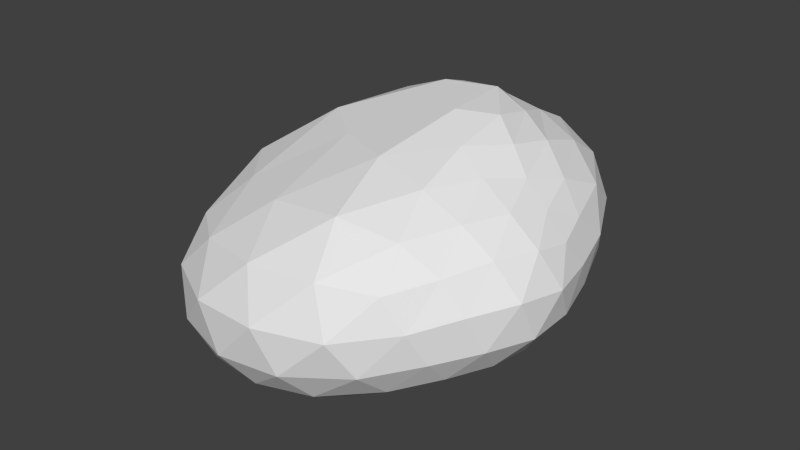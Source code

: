 # Source: Boulder2.blend  (saved by Blender 2.74.0; exported with 4.5.12 LTS)
import bpy
from mathutils import Matrix  # noqa: F401  (used for matrix-valued properties, if any)

bpy.ops.wm.read_factory_settings(use_empty=True)
scene = bpy.context.scene
scene.name = 'Scene'

# ---- collections
col_collection_1 = bpy.data.collections.new('Collection 1'); scene.collection.children.link(col_collection_1)

# ---- world
world_world = bpy.data.worlds.new('World'); scene.world = world_world
world_world.color = (0.05088, 0.05088, 0.05088)
world_world.use_sun_shadow = False
world_world.sun_shadow_jitter_overblur = 0.0
world_world.cycles.sampling_method = 'MANUAL'
world_world.cycles.sample_map_resolution = 256

# ---- meshes
me_icosphere = bpy.data.meshes.new('Icosphere')
me_icosphere.from_pydata([(-0.5131, -0.4024, -0.1207), (0.7803, -0.9446, 0.09823), (-0.5741, -1.601, -0.1558), (-1.29, -0.03786, 0.106), (-0.5156, 0.958, 0.2284), (0.6934, 0.3827, 0.2105), (0.5508, -1.438, 0.5441), (-1.238, -1.207, 0.3373), (-0.7548, 0.7123, 0.7542), (0.3608, 1.083, 0.7499), (1.114, -0.2947, 0.6123), (0.3994, 0.1095, 1.169), (-0.6222, -1.419, -0.2183), (-0.6546, -1.152, -0.2337), (-0.6123, -0.7996, -0.1804), (-0.1683, -0.672, -0.1069), (0.2474, -0.8503, -0.04937), (0.5668, -0.9237, 0.0129), (0.5278, -1.191, 0.01622), (0.1777, -1.456, -0.07416), (-0.2396, -1.587, -0.1379), (0.8118, 0.0002623, 0.1963), (0.8764, -0.3818, 0.154), (0.8642, -0.6932, 0.1235), (-0.2099, -0.1725, -0.1181), (0.1505, 0.0926, -0.1119), (0.4797, 0.2734, 0.05132), (-1.219, -0.1092, -0.01154), (-1.067, -0.2136, -0.09159), (-0.8247, -0.3275, -0.1198), (-0.9369, -1.403, -0.1985), (-1.241, -1.016, -0.1875), (-1.391, -0.4514, -0.0612), (-0.5391, 0.7922, 0.1577), (-0.5316, 0.5196, 0.09941), (-0.5435, 0.08596, -0.01813), (-1.084, 0.2286, 0.1411), (-0.906, 0.5015, 0.1603), (-0.7237, 0.7799, 0.1935), (-0.2646, 0.9898, 0.2088), (0.08446, 0.945, 0.1645), (0.4187, 0.7162, 0.1454), (1.193, -0.4849, 0.4894), (1.162, -0.6676, 0.3484), (1.002, -0.814, 0.2137), (0.9185, 0.2266, 0.3252), (1.065, 0.04373, 0.4099), (1.126, -0.1411, 0.5142), (0.3339, -1.699, 0.345), (0.007066, -1.798, 0.1208), (-0.3198, -1.74, -0.05317), (0.8013, -1.095, 0.1582), (0.7681, -1.246, 0.2614), (0.6762, -1.37, 0.4025), (-1.461, -0.9231, 0.2501), (-1.55, -0.5085, 0.2051), (-1.452, -0.2096, 0.1568), (-0.7443, -1.659, -0.09109), (-0.9395, -1.651, 0.02279), (-1.134, -1.503, 0.1702), (-0.7495, 0.8418, 0.6049), (-0.703, 0.9442, 0.4375), (-0.6167, 0.9819, 0.3045), (-1.177, 0.1833, 0.2749), (-1.045, 0.3818, 0.4541), (-0.8991, 0.5694, 0.6253), (0.4947, 1.06, 0.6322), (0.6148, 0.9161, 0.4782), (0.6853, 0.6673, 0.3267), (-0.3225, 1.096, 0.3206), (-0.06663, 1.187, 0.4639), (0.1705, 1.19, 0.6232), (1.114, -0.5529, 0.6338), (1.005, -0.8147, 0.6392), (0.8018, -1.122, 0.5992), (0.2457, -1.638, 0.5509), (-0.2561, -1.708, 0.4731), (-0.8454, -1.541, 0.3707), (-1.354, -0.4911, 0.597), (-0.998, 0.1423, 0.8418), (-0.8294, 0.4879, 0.8177), (-0.565, 0.8754, 0.7653), (-0.2575, 1.006, 0.766), (0.09301, 1.096, 0.7704), (0.6283, 0.8544, 0.7788), (0.9006, 0.4436, 0.7595), (1.024, 0.02824, 0.6813), (0.4405, -0.3339, 1.072), (0.4834, -0.8588, 0.9186), (0.5523, -1.225, 0.7364), (0.9825, -0.251, 0.7509), (0.7852, -0.1755, 0.9142), (0.601, -0.04641, 1.073), (0.2041, -0.001086, 1.182), (-0.4664, -0.4469, 0.9405), (-1.023, -0.9536, 0.5823), (0.09644, 0.4677, 1.201), (-0.3294, 0.6621, 1.09), (-0.6109, 0.6971, 0.9159), (0.3823, 0.3705, 1.124), (0.3554, 0.6696, 1.016), (0.3714, 0.9319, 0.8848), (0.653, 0.2545, 1.02), (0.8734, 0.1332, 0.8511), (0.6652, 0.594, 0.9118), (0.02759, 0.6708, 1.074), (0.053, 0.9055, 0.9195), (-0.338, 0.819, 0.9255), (-0.2123, 0.4076, 1.192), (-0.6445, 0.4877, 1.014), (-0.8896, -0.09729, 0.9378), (0.08488, -0.749, 0.9906), (-0.4394, -1.284, 0.6734), (0.1813, -1.341, 0.7896), (0.6607, -0.459, 0.9437), (0.7765, -0.8467, 0.7779), (0.9252, -0.5376, 0.7855), (1.026, 0.2565, 0.5817), (0.9093, 0.4866, 0.4668), (0.7971, 0.7203, 0.6314), (-0.1573, 1.146, 0.61), (-0.4253, 1.108, 0.4358), (-0.5125, 1.022, 0.5997), (-1.033, 0.2889, 0.6572), (-1.282, 0.05741, 0.4227), (-1.417, -0.1769, 0.5502), (-0.6326, -1.788, 0.213), (-0.4628, -1.823, 0.05807), (-0.1101, -1.838, 0.2862), (0.9493, -1.046, 0.4597), (1.022, -0.9395, 0.3207), (1.14, -0.7592, 0.4914), (0.2817, 1.16, 0.4861), (0.3737, 0.9972, 0.3158), (0.01505, 1.118, 0.3221), (-0.8955, 0.6816, 0.4495), (-0.8327, 0.7582, 0.2887), (-1.005, 0.4515, 0.278), (-1.355, -1.235, 0.03035), (-1.435, -0.8161, -0.04502), (-1.16, -1.37, -0.1179), (0.4404, -1.59, 0.1978), (0.104, -1.659, -0.003624), (0.5076, -1.397, 0.07949), (1.161, -0.3503, 0.3688), (1.07, -0.5461, 0.2306), (1.022, -0.1783, 0.2649), (0.1297, 0.6138, -0.01278), (-0.2405, 0.4124, -0.02487), (-0.2589, 0.7913, 0.1042), (-0.7489, 0.5288, 0.1077), (-0.767, 0.1714, 0.02021), (-0.9615, 0.2139, 0.05495), (-1.21, -0.61, -0.1749), (-0.9486, -0.7528, -0.2156), (-0.9851, -1.128, -0.2467), (0.582, -0.1676, 0.08211), (0.6127, -0.5811, 0.06052), (0.2223, -0.4126, -0.035), (-0.2298, -1.382, -0.1822), (-0.2083, -1.071, -0.1606), (0.2271, -1.194, -0.08734)], [], [(0, 15, 14), (1, 17, 23), (0, 14, 29), (0, 29, 35), (0, 35, 24), (1, 23, 44), (2, 20, 50), (3, 32, 56), (4, 38, 62), (5, 41, 68), (1, 44, 51), (2, 50, 57), (3, 56, 63), (4, 62, 69), (5, 68, 45), (6, 74, 89), (7, 77, 95), (8, 80, 98), (9, 83, 101), (10, 86, 90), (92, 99, 11), (91, 102, 92), (90, 103, 91), (92, 102, 99), (102, 100, 99), (91, 103, 102), (103, 104, 102), (102, 104, 100), (104, 101, 100), (90, 86, 103), (86, 85, 103), (103, 85, 104), (85, 84, 104), (104, 84, 101), (84, 9, 101), (99, 96, 11), (100, 105, 99), (101, 106, 100), (99, 105, 96), (105, 97, 96), (100, 106, 105), (106, 107, 105), (105, 107, 97), (107, 98, 97), (101, 83, 106), (83, 82, 106), (106, 82, 107), (82, 81, 107), (107, 81, 98), (81, 8, 98), (96, 93, 11), (97, 108, 96), (98, 109, 97), (96, 108, 93), (108, 94, 93), (97, 109, 108), (109, 110, 108), (108, 110, 94), (110, 95, 94), (98, 80, 109), (80, 79, 109), (109, 79, 110), (79, 78, 110), (110, 78, 95), (78, 7, 95), (93, 87, 11), (94, 111, 93), (95, 112, 94), (93, 111, 87), (111, 88, 87), (94, 112, 111), (112, 113, 111), (111, 113, 88), (113, 89, 88), (95, 77, 112), (77, 76, 112), (112, 76, 113), (76, 75, 113), (113, 75, 89), (75, 6, 89), (87, 92, 11), (88, 114, 87), (89, 115, 88), (87, 114, 92), (114, 91, 92), (88, 115, 114), (115, 116, 114), (114, 116, 91), (116, 90, 91), (89, 74, 115), (74, 73, 115), (115, 73, 116), (73, 72, 116), (116, 72, 90), (72, 10, 90), (47, 86, 10), (46, 117, 47), (45, 118, 46), (47, 117, 86), (117, 85, 86), (46, 118, 117), (118, 119, 117), (117, 119, 85), (119, 84, 85), (45, 68, 118), (68, 67, 118), (118, 67, 119), (67, 66, 119), (119, 66, 84), (66, 9, 84), (71, 83, 9), (70, 120, 71), (69, 121, 70), (71, 120, 83), (120, 82, 83), (70, 121, 120), (121, 122, 120), (120, 122, 82), (122, 81, 82), (69, 62, 121), (62, 61, 121), (121, 61, 122), (61, 60, 122), (122, 60, 81), (60, 8, 81), (65, 80, 8), (64, 123, 65), (63, 124, 64), (65, 123, 80), (123, 79, 80), (64, 124, 123), (124, 125, 123), (123, 125, 79), (125, 78, 79), (63, 56, 124), (56, 55, 124), (124, 55, 125), (55, 54, 125), (125, 54, 78), (54, 7, 78), (59, 77, 7), (58, 126, 59), (57, 127, 58), (59, 126, 77), (126, 76, 77), (58, 127, 126), (127, 128, 126), (126, 128, 76), (128, 75, 76), (57, 50, 127), (50, 49, 127), (127, 49, 128), (49, 48, 128), (128, 48, 75), (48, 6, 75), (53, 74, 6), (52, 129, 53), (51, 130, 52), (53, 129, 74), (129, 73, 74), (52, 130, 129), (130, 131, 129), (129, 131, 73), (131, 72, 73), (51, 44, 130), (44, 43, 130), (130, 43, 131), (43, 42, 131), (131, 42, 72), (42, 10, 72), (66, 71, 9), (67, 132, 66), (68, 133, 67), (66, 132, 71), (132, 70, 71), (67, 133, 132), (133, 134, 132), (132, 134, 70), (134, 69, 70), (68, 41, 133), (41, 40, 133), (133, 40, 134), (40, 39, 134), (134, 39, 69), (39, 4, 69), (60, 65, 8), (61, 135, 60), (62, 136, 61), (60, 135, 65), (135, 64, 65), (61, 136, 135), (136, 137, 135), (135, 137, 64), (137, 63, 64), (62, 38, 136), (38, 37, 136), (136, 37, 137), (37, 36, 137), (137, 36, 63), (36, 3, 63), (54, 59, 7), (55, 138, 54), (56, 139, 55), (54, 138, 59), (138, 58, 59), (55, 139, 138), (139, 140, 138), (138, 140, 58), (140, 57, 58), (56, 32, 139), (32, 31, 139), (139, 31, 140), (31, 30, 140), (140, 30, 57), (30, 2, 57), (48, 53, 6), (49, 141, 48), (50, 142, 49), (48, 141, 53), (141, 52, 53), (49, 142, 141), (142, 143, 141), (141, 143, 52), (143, 51, 52), (50, 20, 142), (20, 19, 142), (142, 19, 143), (19, 18, 143), (143, 18, 51), (18, 1, 51), (42, 47, 10), (43, 144, 42), (44, 145, 43), (42, 144, 47), (144, 46, 47), (43, 145, 144), (145, 146, 144), (144, 146, 46), (146, 45, 46), (44, 23, 145), (23, 22, 145), (145, 22, 146), (22, 21, 146), (146, 21, 45), (21, 5, 45), (26, 41, 5), (25, 147, 26), (24, 148, 25), (26, 147, 41), (147, 40, 41), (25, 148, 147), (148, 149, 147), (147, 149, 40), (149, 39, 40), (24, 35, 148), (35, 34, 148), (148, 34, 149), (34, 33, 149), (149, 33, 39), (33, 4, 39), (33, 38, 4), (34, 150, 33), (35, 151, 34), (33, 150, 38), (150, 37, 38), (34, 151, 150), (151, 152, 150), (150, 152, 37), (152, 36, 37), (35, 29, 151), (29, 28, 151), (151, 28, 152), (28, 27, 152), (152, 27, 36), (27, 3, 36), (27, 32, 3), (28, 153, 27), (29, 154, 28), (27, 153, 32), (153, 31, 32), (28, 154, 153), (154, 155, 153), (153, 155, 31), (155, 30, 31), (29, 14, 154), (14, 13, 154), (154, 13, 155), (13, 12, 155), (155, 12, 30), (12, 2, 30), (21, 26, 5), (22, 156, 21), (23, 157, 22), (21, 156, 26), (156, 25, 26), (22, 157, 156), (157, 158, 156), (156, 158, 25), (158, 24, 25), (23, 17, 157), (17, 16, 157), (157, 16, 158), (16, 15, 158), (158, 15, 24), (15, 0, 24), (12, 20, 2), (13, 159, 12), (14, 160, 13), (12, 159, 20), (159, 19, 20), (13, 160, 159), (160, 161, 159), (159, 161, 19), (161, 18, 19), (14, 15, 160), (15, 16, 160), (160, 16, 161), (16, 17, 161), (161, 17, 18), (17, 1, 18)])
me_icosphere.use_remesh_preserve_volume = False
me_icosphere.use_remesh_preserve_attributes = False
me_icosphere.use_mirror_vertex_groups = False
me_icosphere.update()

# ---- objects
ob_icosphere = bpy.data.objects.new('Icosphere', me_icosphere)

# ---- transforms, parenting, visibility, modifiers, constraints
ob_icosphere.location = (0.0, 0.0, 0.0)
ob_icosphere.lineart.crease_threshold = 0.0
_m = ob_icosphere.modifiers.new('Displace', 'DISPLACE')
_m.mid_level = 5.0
_m.strength = -0.1

# ---- collection membership
col_collection_1.objects.link(ob_icosphere)

# ---- scene / render settings (as saved in the file)
scene.frame_start = 1; scene.frame_end = 250; scene.frame_set(1)
scene.render.engine = 'BLENDER_EEVEE_NEXT'
scene.render.resolution_percentage = 50
scene.render.dither_intensity = 0.0
scene.cycles.use_denoising = False
scene.cycles.samples = 10
scene.cycles.sampling_pattern = 'TABULATED_SOBOL'
scene.cycles.light_sampling_threshold = 0.0
scene.cycles.use_adaptive_sampling = False
scene.cycles.use_light_tree = False
scene.cycles.blur_glossy = 0.0
scene.cycles.pixel_filter_type = 'GAUSSIAN'
scene.cycles.sample_clamp_indirect = 0.0
scene.view_settings.view_transform = 'Standard'
bpy.context.view_layer.update()

# ---- added for rendering (the .blend has no active camera and no usable light): camera, sun
cam_auto = bpy.data.cameras.new('AutoCamera')
cam_auto.lens = 50.0
cam_auto.sensor_width = 36.0
cam_auto.clip_end = 1000.0
ob_auto_camera = bpy.data.objects.new('AutoCamera', cam_auto)
scene.collection.objects.link(ob_auto_camera)
ob_auto_camera.location = (5.36041, -6.97167, 4.90314)
ob_auto_camera.rotation_euler = (1.09748, -7.21219e-08, 0.694738)
scene.camera = ob_auto_camera
light_auto_sun = bpy.data.lights.new('AutoSun', 'SUN')
light_auto_sun.energy = 3.0
light_auto_sun.angle = 0.0523599
ob_auto_sun = bpy.data.objects.new('AutoSun', light_auto_sun)
scene.collection.objects.link(ob_auto_sun)
ob_auto_sun.rotation_euler = (0.872665, 0.174533, 0.523599)
bpy.context.view_layer.update()

